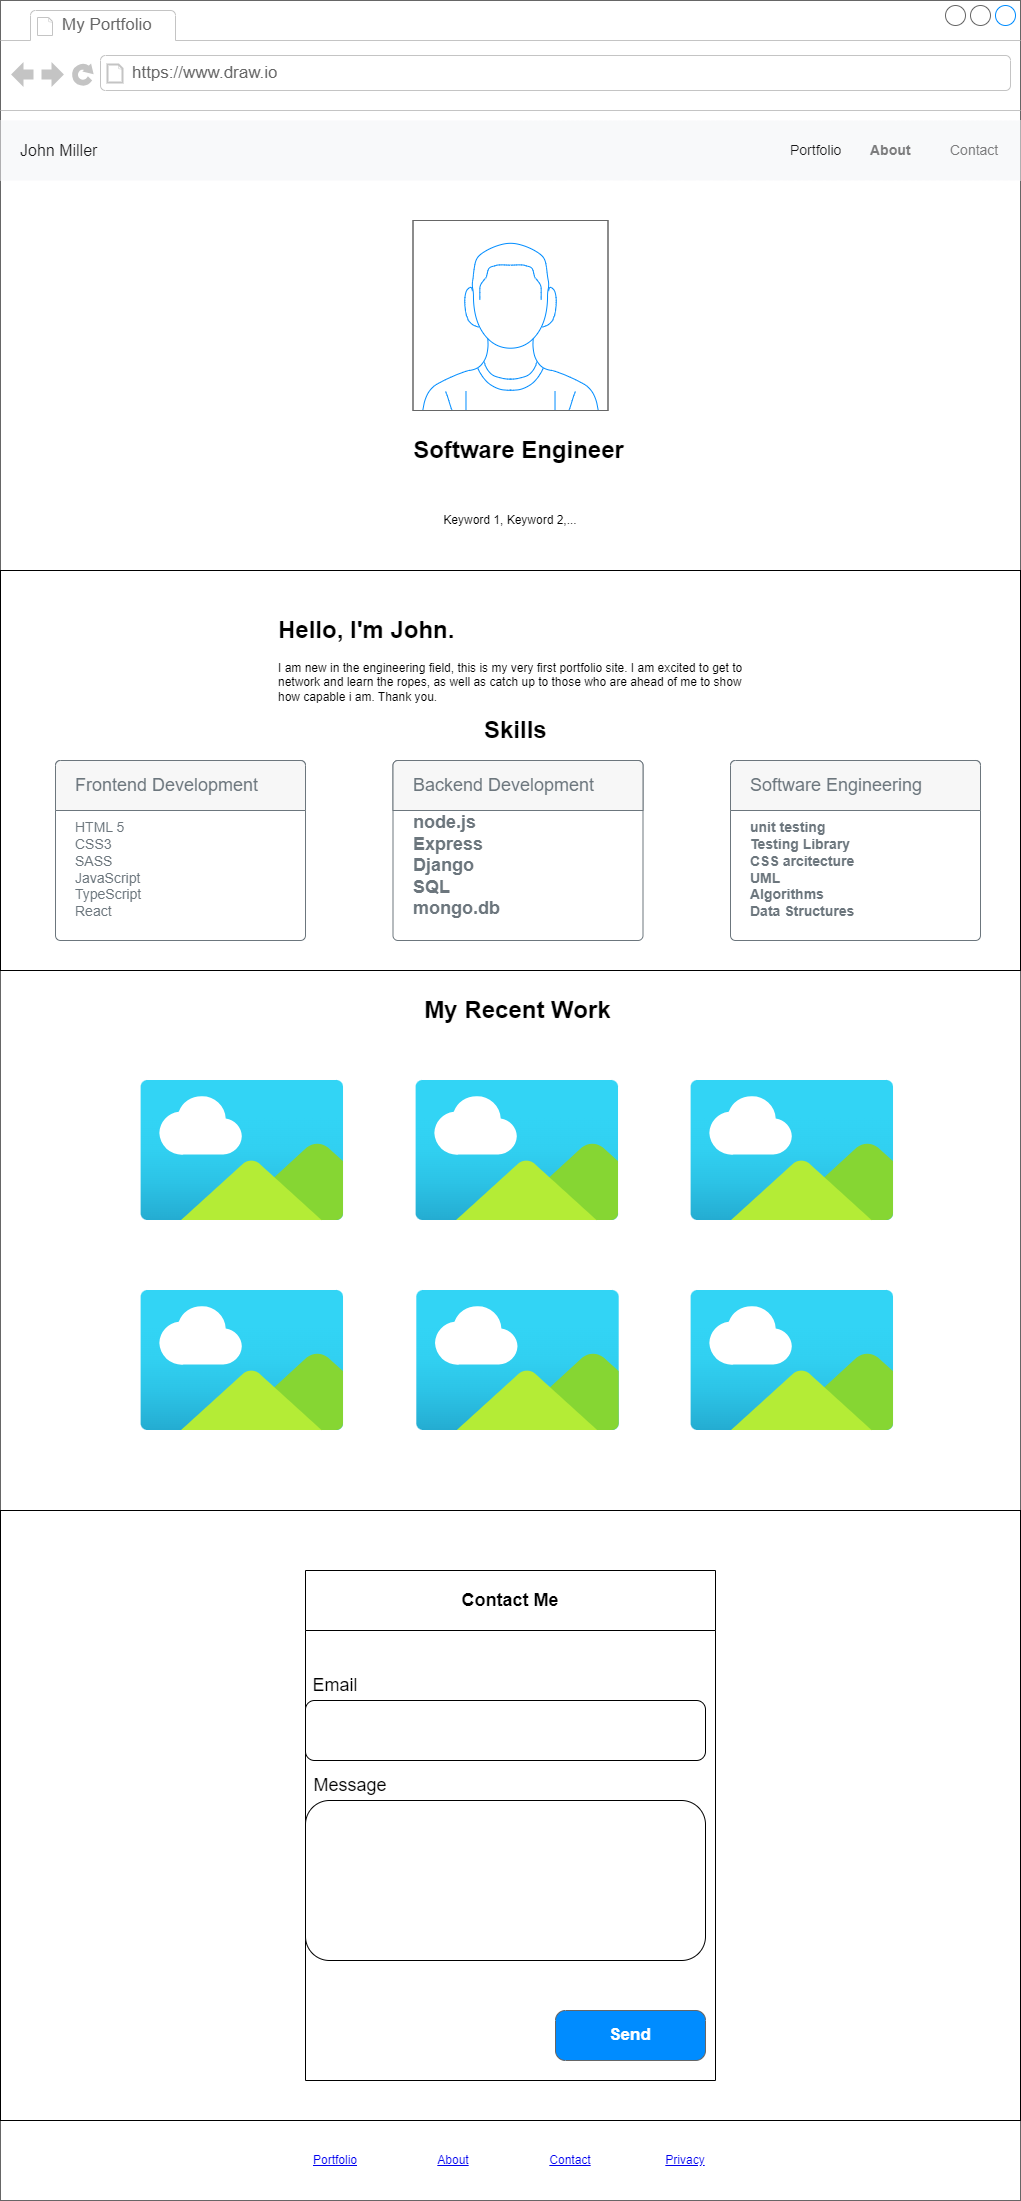

The diagram above was exported from draw.io. Its source (the exported page's mxGraphModel, read from the mxfile embedded in the PNG):
<mxGraphModel dx="2324" dy="3036" grid="1" gridSize="10" guides="1" tooltips="1" connect="1" arrows="1" fold="1" page="1" pageScale="1" pageWidth="850" pageHeight="1100" math="0" shadow="0">
  <root>
    <mxCell id="0" />
    <mxCell id="1" parent="0" />
    <mxCell id="txMFweU1uRE-ZaChLtjn-1" value="" style="strokeWidth=1;shadow=0;dashed=0;align=center;html=1;shape=mxgraph.mockup.containers.browserWindow;rSize=0;strokeColor=#666666;strokeColor2=#008cff;strokeColor3=#c4c4c4;mainText=,;recursiveResize=0;" vertex="1" parent="1">
      <mxGeometry x="370" y="190" width="1020" height="2200" as="geometry" />
    </mxCell>
    <mxCell id="txMFweU1uRE-ZaChLtjn-2" value="My Portfolio" style="strokeWidth=1;shadow=0;dashed=0;align=center;html=1;shape=mxgraph.mockup.containers.anchor;fontSize=17;fontColor=#666666;align=left;whiteSpace=wrap;" vertex="1" parent="txMFweU1uRE-ZaChLtjn-1">
      <mxGeometry x="60" y="12" width="110" height="26" as="geometry" />
    </mxCell>
    <mxCell id="txMFweU1uRE-ZaChLtjn-3" value="https://www.draw.io" style="strokeWidth=1;shadow=0;dashed=0;align=center;html=1;shape=mxgraph.mockup.containers.anchor;rSize=0;fontSize=17;fontColor=#666666;align=left;" vertex="1" parent="txMFweU1uRE-ZaChLtjn-1">
      <mxGeometry x="130" y="60" width="250" height="26" as="geometry" />
    </mxCell>
    <mxCell id="txMFweU1uRE-ZaChLtjn-4" value="" style="html=1;shadow=0;dashed=0;fillColor=#F8F9FA;strokeColor=none;fontSize=16;fontColor=#7C7C7D;align=right;spacing=15;" vertex="1" parent="txMFweU1uRE-ZaChLtjn-1">
      <mxGeometry y="120" width="1020" height="60" as="geometry" />
    </mxCell>
    <mxCell id="txMFweU1uRE-ZaChLtjn-5" value="John Miller" style="strokeColor=none;html=1;whiteSpace=wrap;fillColor=none;fontColor=#181819;align=left;fontSize=16;spacing=10;" vertex="1" parent="txMFweU1uRE-ZaChLtjn-4">
      <mxGeometry width="130" height="40" relative="1" as="geometry">
        <mxPoint x="10" y="10" as="offset" />
      </mxGeometry>
    </mxCell>
    <mxCell id="txMFweU1uRE-ZaChLtjn-6" value="Portfolio" style="strokeColor=none;html=1;whiteSpace=wrap;fillColor=none;fontColor=#181819;align=left;fontSize=14;spacing=10;" vertex="1" parent="txMFweU1uRE-ZaChLtjn-4">
      <mxGeometry width="60" height="40" relative="1" as="geometry">
        <mxPoint x="780" y="10" as="offset" />
      </mxGeometry>
    </mxCell>
    <mxCell id="txMFweU1uRE-ZaChLtjn-7" value="&lt;b&gt;About&lt;/b&gt;" style="strokeColor=none;html=1;whiteSpace=wrap;fillColor=none;fontColor=#7C7C7D;align=left;fontSize=14;spacing=10;" vertex="1" parent="txMFweU1uRE-ZaChLtjn-4">
      <mxGeometry width="80" height="40" relative="1" as="geometry">
        <mxPoint x="860" y="10" as="offset" />
      </mxGeometry>
    </mxCell>
    <mxCell id="txMFweU1uRE-ZaChLtjn-8" value="Contact" style="strokeColor=none;html=1;whiteSpace=wrap;fillColor=none;fontColor=#7C7C7D;align=left;fontSize=14;spacing=10;" vertex="1" parent="txMFweU1uRE-ZaChLtjn-4">
      <mxGeometry width="60" height="40" relative="1" as="geometry">
        <mxPoint x="940" y="10" as="offset" />
      </mxGeometry>
    </mxCell>
    <mxCell id="txMFweU1uRE-ZaChLtjn-11" value="" style="verticalLabelPosition=bottom;shadow=0;dashed=0;align=center;html=1;verticalAlign=top;strokeWidth=1;shape=mxgraph.mockup.containers.userMale;strokeColor=#666666;strokeColor2=#008cff;" vertex="1" parent="txMFweU1uRE-ZaChLtjn-1">
      <mxGeometry x="412.5" y="220" width="195" height="190" as="geometry" />
    </mxCell>
    <mxCell id="txMFweU1uRE-ZaChLtjn-14" value="Keyword 1, Keyword 2,..." style="text;html=1;strokeColor=none;fillColor=none;align=center;verticalAlign=middle;whiteSpace=wrap;rounded=0;" vertex="1" parent="txMFweU1uRE-ZaChLtjn-1">
      <mxGeometry x="420" y="505" width="180" height="30" as="geometry" />
    </mxCell>
    <mxCell id="txMFweU1uRE-ZaChLtjn-18" value="" style="rounded=0;whiteSpace=wrap;html=1;" vertex="1" parent="txMFweU1uRE-ZaChLtjn-1">
      <mxGeometry y="570" width="1020" height="400" as="geometry" />
    </mxCell>
    <mxCell id="txMFweU1uRE-ZaChLtjn-20" value="&lt;h1&gt;Hello, I'm John.&lt;/h1&gt;&lt;p&gt;I am new in the engineering field, this is my very first portfolio site. I am excited to get to network and learn the ropes, as well as catch up to those who are ahead of me to show how capable i am. Thank you.&lt;/p&gt;" style="text;html=1;strokeColor=none;fillColor=none;spacing=5;spacingTop=-20;whiteSpace=wrap;overflow=hidden;rounded=0;" vertex="1" parent="txMFweU1uRE-ZaChLtjn-1">
      <mxGeometry x="272.5" y="610" width="475" height="170" as="geometry" />
    </mxCell>
    <mxCell id="txMFweU1uRE-ZaChLtjn-21" value="Software Engineer" style="text;strokeColor=none;fillColor=none;html=1;fontSize=24;fontStyle=1;verticalAlign=middle;align=center;" vertex="1" parent="txMFweU1uRE-ZaChLtjn-1">
      <mxGeometry x="422.5" y="410" width="190" height="80" as="geometry" />
    </mxCell>
    <mxCell id="txMFweU1uRE-ZaChLtjn-13" value="My Recent Work" style="text;strokeColor=none;fillColor=none;html=1;fontSize=24;fontStyle=1;verticalAlign=middle;align=center;" vertex="1" parent="txMFweU1uRE-ZaChLtjn-1">
      <mxGeometry x="421.82" y="970" width="190" height="80" as="geometry" />
    </mxCell>
    <mxCell id="txMFweU1uRE-ZaChLtjn-26" value="" style="image;aspect=fixed;html=1;points=[];align=center;fontSize=12;image=img/lib/azure2/general/Image.svg;" vertex="1" parent="txMFweU1uRE-ZaChLtjn-1">
      <mxGeometry x="414.99999999999994" y="1080" width="203.64" height="140" as="geometry" />
    </mxCell>
    <mxCell id="txMFweU1uRE-ZaChLtjn-27" value="" style="image;aspect=fixed;html=1;points=[];align=center;fontSize=12;image=img/lib/azure2/general/Image.svg;" vertex="1" parent="txMFweU1uRE-ZaChLtjn-1">
      <mxGeometry x="415.67999999999995" y="1290" width="203.64" height="140" as="geometry" />
    </mxCell>
    <mxCell id="txMFweU1uRE-ZaChLtjn-28" value="" style="image;aspect=fixed;html=1;points=[];align=center;fontSize=12;image=img/lib/azure2/general/Image.svg;" vertex="1" parent="txMFweU1uRE-ZaChLtjn-1">
      <mxGeometry x="690" y="1080" width="203.64" height="140" as="geometry" />
    </mxCell>
    <mxCell id="txMFweU1uRE-ZaChLtjn-29" value="" style="image;aspect=fixed;html=1;points=[];align=center;fontSize=12;image=img/lib/azure2/general/Image.svg;" vertex="1" parent="txMFweU1uRE-ZaChLtjn-1">
      <mxGeometry x="690" y="1290" width="203.64" height="140" as="geometry" />
    </mxCell>
    <mxCell id="txMFweU1uRE-ZaChLtjn-30" value="" style="image;aspect=fixed;html=1;points=[];align=center;fontSize=12;image=img/lib/azure2/general/Image.svg;" vertex="1" parent="txMFweU1uRE-ZaChLtjn-1">
      <mxGeometry x="139.99999999999994" y="1080" width="203.64" height="140" as="geometry" />
    </mxCell>
    <mxCell id="txMFweU1uRE-ZaChLtjn-31" value="" style="image;aspect=fixed;html=1;points=[];align=center;fontSize=12;image=img/lib/azure2/general/Image.svg;" vertex="1" parent="txMFweU1uRE-ZaChLtjn-1">
      <mxGeometry x="140" y="1290" width="203.64" height="140" as="geometry" />
    </mxCell>
    <mxCell id="txMFweU1uRE-ZaChLtjn-32" value="&lt;h1&gt;Skills&lt;/h1&gt;" style="text;html=1;strokeColor=none;fillColor=none;spacing=5;spacingTop=-20;whiteSpace=wrap;overflow=hidden;rounded=0;" vertex="1" parent="txMFweU1uRE-ZaChLtjn-1">
      <mxGeometry x="478.75" y="710" width="77.5" height="40" as="geometry" />
    </mxCell>
    <mxCell id="txMFweU1uRE-ZaChLtjn-33" value="HTML 5&lt;br&gt;CSS3&lt;br&gt;SASS&lt;br&gt;JavaScript&lt;br&gt;TypeScript&lt;br&gt;React" style="html=1;shadow=0;dashed=0;shape=mxgraph.bootstrap.rrect;rSize=5;strokeColor=#6C767D;html=1;whiteSpace=wrap;fillColor=#ffffff;fontColor=#6C767D;verticalAlign=bottom;align=left;spacing=20;spacingBottom=0;fontSize=14;" vertex="1" parent="txMFweU1uRE-ZaChLtjn-1">
      <mxGeometry x="55" y="760" width="250" height="180" as="geometry" />
    </mxCell>
    <mxCell id="txMFweU1uRE-ZaChLtjn-34" value="Frontend Development" style="html=1;shadow=0;dashed=0;shape=mxgraph.bootstrap.topButton;rSize=5;perimeter=none;whiteSpace=wrap;fillColor=#F7F7F7;strokeColor=#6C767D;fontColor=#6C767D;resizeWidth=1;fontSize=18;align=left;spacing=20;" vertex="1" parent="txMFweU1uRE-ZaChLtjn-33">
      <mxGeometry width="250" height="50" relative="1" as="geometry" />
    </mxCell>
    <mxCell id="txMFweU1uRE-ZaChLtjn-37" value="&lt;b style=&quot;&quot;&gt;&lt;font style=&quot;font-size: 14px;&quot;&gt;unit testing&lt;br&gt;Testing Library&lt;br&gt;CSS arcitecture&lt;br&gt;UML&lt;br&gt;Algorithms&lt;br&gt;Data Structures&lt;/font&gt;&lt;br&gt;&lt;/b&gt;" style="html=1;shadow=0;dashed=0;shape=mxgraph.bootstrap.rrect;rSize=5;strokeColor=#6C767D;html=1;whiteSpace=wrap;fillColor=#ffffff;fontColor=#6C767D;verticalAlign=bottom;align=left;spacing=20;spacingBottom=0;fontSize=14;" vertex="1" parent="txMFweU1uRE-ZaChLtjn-1">
      <mxGeometry x="730" y="760" width="250" height="180" as="geometry" />
    </mxCell>
    <mxCell id="txMFweU1uRE-ZaChLtjn-38" value="Software Engineering" style="html=1;shadow=0;dashed=0;shape=mxgraph.bootstrap.topButton;rSize=5;perimeter=none;whiteSpace=wrap;fillColor=#F7F7F7;strokeColor=#6C767D;fontColor=#6C767D;resizeWidth=1;fontSize=18;align=left;spacing=20;" vertex="1" parent="txMFweU1uRE-ZaChLtjn-37">
      <mxGeometry width="250" height="50" relative="1" as="geometry" />
    </mxCell>
    <mxCell id="txMFweU1uRE-ZaChLtjn-35" value="&lt;b style=&quot;&quot;&gt;&lt;font style=&quot;font-size: 18px;&quot;&gt;node.js&lt;br&gt;Express&lt;br&gt;Django&lt;br&gt;SQL&lt;br&gt;mongo.db&lt;/font&gt;&lt;br&gt;&lt;/b&gt;" style="html=1;shadow=0;dashed=0;shape=mxgraph.bootstrap.rrect;rSize=5;strokeColor=#6C767D;html=1;whiteSpace=wrap;fillColor=#ffffff;fontColor=#6C767D;verticalAlign=bottom;align=left;spacing=20;spacingBottom=0;fontSize=14;" vertex="1" parent="txMFweU1uRE-ZaChLtjn-1">
      <mxGeometry x="392.5" y="760" width="250" height="180" as="geometry" />
    </mxCell>
    <mxCell id="txMFweU1uRE-ZaChLtjn-36" value="Backend Development" style="html=1;shadow=0;dashed=0;shape=mxgraph.bootstrap.topButton;rSize=5;perimeter=none;whiteSpace=wrap;fillColor=#F7F7F7;strokeColor=#6C767D;fontColor=#6C767D;resizeWidth=1;fontSize=18;align=left;spacing=20;" vertex="1" parent="txMFweU1uRE-ZaChLtjn-35">
      <mxGeometry width="250" height="50" relative="1" as="geometry" />
    </mxCell>
    <mxCell id="txMFweU1uRE-ZaChLtjn-39" value="" style="rounded=0;whiteSpace=wrap;html=1;" vertex="1" parent="txMFweU1uRE-ZaChLtjn-1">
      <mxGeometry y="1510" width="1020" height="610" as="geometry" />
    </mxCell>
    <mxCell id="txMFweU1uRE-ZaChLtjn-42" value="&lt;font style=&quot;font-size: 18px;&quot;&gt;Contact Me&lt;/font&gt;" style="swimlane;whiteSpace=wrap;html=1;startSize=60;" vertex="1" parent="txMFweU1uRE-ZaChLtjn-1">
      <mxGeometry x="305" y="1570" width="410" height="510" as="geometry" />
    </mxCell>
    <mxCell id="txMFweU1uRE-ZaChLtjn-45" value="&lt;font style=&quot;font-size: 18px;&quot;&gt;Message&lt;/font&gt;" style="text;html=1;strokeColor=none;fillColor=none;align=center;verticalAlign=middle;whiteSpace=wrap;rounded=0;" vertex="1" parent="txMFweU1uRE-ZaChLtjn-42">
      <mxGeometry x="15" y="200" width="60" height="30" as="geometry" />
    </mxCell>
    <mxCell id="txMFweU1uRE-ZaChLtjn-46" value="&lt;font style=&quot;font-size: 18px;&quot;&gt;Email&lt;/font&gt;" style="text;html=1;strokeColor=none;fillColor=none;align=center;verticalAlign=middle;whiteSpace=wrap;rounded=0;" vertex="1" parent="txMFweU1uRE-ZaChLtjn-42">
      <mxGeometry y="100" width="60" height="30" as="geometry" />
    </mxCell>
    <mxCell id="txMFweU1uRE-ZaChLtjn-43" value="" style="rounded=1;whiteSpace=wrap;html=1;" vertex="1" parent="txMFweU1uRE-ZaChLtjn-1">
      <mxGeometry x="305" y="1700" width="400" height="60" as="geometry" />
    </mxCell>
    <mxCell id="txMFweU1uRE-ZaChLtjn-44" value="" style="rounded=1;whiteSpace=wrap;html=1;" vertex="1" parent="txMFweU1uRE-ZaChLtjn-1">
      <mxGeometry x="305" y="1800" width="400" height="160" as="geometry" />
    </mxCell>
    <mxCell id="txMFweU1uRE-ZaChLtjn-47" value="Send" style="strokeWidth=1;shadow=0;dashed=0;align=center;html=1;shape=mxgraph.mockup.buttons.button;strokeColor=#666666;fontColor=#ffffff;mainText=;buttonStyle=round;fontSize=17;fontStyle=1;fillColor=#008cff;whiteSpace=wrap;" vertex="1" parent="txMFweU1uRE-ZaChLtjn-1">
      <mxGeometry x="555" y="2010" width="150" height="50" as="geometry" />
    </mxCell>
    <UserObject label="Portfolio" link="https://www.draw.io" id="txMFweU1uRE-ZaChLtjn-49">
      <mxCell style="text;html=1;strokeColor=none;fillColor=none;whiteSpace=wrap;align=center;verticalAlign=middle;fontColor=#0000EE;fontStyle=4;" vertex="1" parent="txMFweU1uRE-ZaChLtjn-1">
        <mxGeometry x="305" y="2140" width="60" height="40" as="geometry" />
      </mxCell>
    </UserObject>
    <UserObject label="Privacy" link="https://www.draw.io" id="txMFweU1uRE-ZaChLtjn-51">
      <mxCell style="text;html=1;strokeColor=none;fillColor=none;whiteSpace=wrap;align=center;verticalAlign=middle;fontColor=#0000EE;fontStyle=4;" vertex="1" parent="txMFweU1uRE-ZaChLtjn-1">
        <mxGeometry x="655" y="2140" width="60" height="40" as="geometry" />
      </mxCell>
    </UserObject>
    <UserObject label="Contact" link="https://www.draw.io" id="txMFweU1uRE-ZaChLtjn-52">
      <mxCell style="text;html=1;strokeColor=none;fillColor=none;whiteSpace=wrap;align=center;verticalAlign=middle;fontColor=#0000EE;fontStyle=4;" vertex="1" parent="txMFweU1uRE-ZaChLtjn-1">
        <mxGeometry x="540" y="2140" width="60" height="40" as="geometry" />
      </mxCell>
    </UserObject>
    <UserObject label="About" link="https://www.draw.io" id="txMFweU1uRE-ZaChLtjn-50">
      <mxCell style="text;html=1;strokeColor=none;fillColor=none;whiteSpace=wrap;align=center;verticalAlign=middle;fontColor=#0000EE;fontStyle=4;" vertex="1" parent="txMFweU1uRE-ZaChLtjn-1">
        <mxGeometry x="422.5" y="2140" width="60" height="40" as="geometry" />
      </mxCell>
    </UserObject>
  </root>
</mxGraphModel>